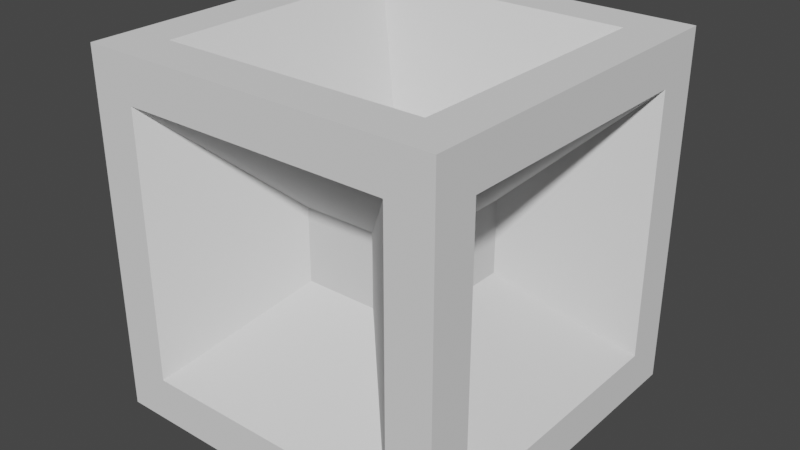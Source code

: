 # Source: Vertex.blend  (saved by Blender 3.4.6; exported with 4.5.12 LTS)
import bpy
from mathutils import Matrix  # noqa: F401  (used for matrix-valued properties, if any)

bpy.ops.wm.read_factory_settings(use_empty=True)
scene = bpy.context.scene
scene.name = 'Scene'

# ---- collections
col_collection = bpy.data.collections.new('Collection'); scene.collection.children.link(col_collection)

# ---- world
world_world = bpy.data.worlds.new('World'); scene.world = world_world
world_world.use_nodes = True; world_world.node_tree.nodes.clear()
_N = world_world.node_tree.nodes; _L = world_world.node_tree.links
n0 = _N.new('ShaderNodeOutputWorld'); n0.name = 'World Output'; n0.location = (300, 300)
n1 = _N.new('ShaderNodeBackground'); n1.name = 'Background'; n1.location = (10, 300)
n1.inputs[0].default_value = (0.05088, 0.05088, 0.05088, 1.0)
_L.new(n1.outputs[0], n0.inputs[0])
n0.is_active_output = True
world_world.color = (0.05088, 0.05088, 0.05088)
world_world.use_sun_shadow = False
world_world.sun_shadow_jitter_overblur = 0.0

# ---- meshes
me_cube_008 = bpy.data.meshes.new('Cube.008')
me_cube_008.from_pydata([(-1.0, -1.0, 1.0), (1.0, 1.0, 1.0), (-0.4458, -0.204, -0.204), (-0.4458, -0.204, 0.204), (-0.4458, 0.204, 0.204), (-0.4458, 0.204, -0.204), (-0.204, 0.4458, -0.204), (-0.204, 0.4458, 0.204), (0.204, 0.4458, 0.204), (0.204, 0.4458, -0.204), (0.4458, 0.204, -0.204), (0.4458, 0.204, 0.204), (0.4458, -0.204, 0.204), (0.4458, -0.204, -0.204), (0.204, -0.4458, -0.204), (0.204, -0.4458, 0.204), (-0.204, -0.4458, 0.204), (-0.204, -0.4458, -0.204), (-0.204, 0.204, -0.4458), (0.204, 0.204, -0.4458), (0.204, -0.204, -0.4458), (-0.204, -0.204, -0.4458), (0.204, 0.204, 0.4458), (-0.204, 0.204, 0.4458), (-0.204, -0.204, 0.4458), (0.204, -0.204, 0.4458), (-1.0, 1.0, 1.0), (-1.0, 1.0, -1.0), (1.0, 1.0, -1.0), (1.0, -1.0, 1.0), (1.0, -1.0, -1.0), (-1.0, -1.0, -1.0), (-1.0, -0.7501, 0.7501), (-1.0, -0.7501, -0.7501), (-1.0, 0.7501, 0.7501), (-1.0, 0.7501, -0.7501), (-0.7501, 1.0, 0.7501), (-0.7501, 1.0, -0.7501), (0.7501, 1.0, 0.7501), (0.7501, 1.0, -0.7501), (1.0, 0.7501, 0.7501), (1.0, 0.7501, -0.7501), (1.0, -0.7501, 0.7501), (1.0, -0.7501, -0.7501), (0.7501, -1.0, 0.7501), (0.7501, -1.0, -0.7501), (-0.7501, -1.0, 0.7501), (-0.7501, -1.0, -0.7501), (0.7501, 0.7501, -1.0), (-0.7501, 0.7501, -1.0), (0.7501, -0.7501, -1.0), (-0.7501, -0.7501, -1.0), (-0.7501, 0.7501, 1.0), (0.7501, 0.7501, 1.0), (-0.7501, -0.7501, 1.0), (0.7501, -0.7501, 1.0)], [], [(2, 3, 4, 5), (6, 7, 8, 9), (10, 11, 12, 13), (14, 15, 16, 17), (18, 19, 20, 21), (22, 23, 24, 25), (32, 33, 31, 0), (34, 32, 0, 26), (35, 34, 26, 27), (33, 35, 27, 31), (36, 37, 27, 26), (38, 36, 26, 1), (39, 38, 1, 28), (37, 39, 28, 27), (40, 41, 28, 1), (42, 40, 1, 29), (43, 42, 29, 30), (41, 43, 30, 28), (44, 45, 30, 29), (46, 44, 29, 0), (47, 46, 0, 31), (45, 47, 31, 30), (48, 49, 27, 28), (50, 48, 28, 30), (51, 50, 30, 31), (49, 51, 31, 27), (52, 53, 1, 26), (54, 52, 26, 0), (55, 54, 0, 29), (53, 55, 29, 1), (3, 2, 33, 32), (4, 3, 32, 34), (5, 4, 34, 35), (2, 5, 35, 33), (7, 6, 37, 36), (8, 7, 36, 38), (9, 8, 38, 39), (6, 9, 39, 37), (11, 10, 41, 40), (12, 11, 40, 42), (13, 12, 42, 43), (10, 13, 43, 41), (15, 14, 45, 44), (16, 15, 44, 46), (17, 16, 46, 47), (14, 17, 47, 45), (19, 18, 49, 48), (20, 19, 48, 50), (21, 20, 50, 51), (18, 21, 51, 49), (23, 22, 53, 52), (24, 23, 52, 54), (25, 24, 54, 55), (22, 25, 55, 53)])
_uv = me_cube_008.uv_layers.new(name='UVMap')
_uv.uv.foreach_set('vector', [0.4428, 0.06779, 0.5572, 0.06779, 0.5572, 0.1822, 0.4428, 0.1822, 0.4428, 0.3178, 0.5572, 0.3178, 0.5572, 0.4322, 0.4428, 0.4322, 0.4428, 0.5678, 0.5572, 0.5678, 0.5572, 0.6822, 0.4428, 0.6822, 0.4428, 0.8178, 0.5572, 0.8178, 0.5572, 0.9322, 0.4428, 0.9322, 0.1928, 0.5678, 0.3072, 0.5678, 0.3072, 0.6822, 0.1928, 0.6822, 0.6928, 0.5678, 0.8072, 0.5678, 0.8072, 0.6822, 0.6928, 0.6822, 0.5938, 0.03124, 0.4062, 0.03124, 0.375, 0.0, 0.625, 0.0, 0.5938, 0.2188, 0.5938, 0.03124, 0.625, 0.0, 0.625, 0.25, 0.4062, 0.2188, 0.5938, 0.2188, 0.625, 0.25, 0.375, 0.25, 0.4062, 0.03124, 0.4062, 0.2188, 0.375, 0.25, 0.375, 0.0, 0.5938, 0.2812, 0.4062, 0.2812, 0.375, 0.25, 0.625, 0.25, 0.5938, 0.4688, 0.5938, 0.2812, 0.625, 0.25, 0.625, 0.5, 0.4062, 0.4688, 0.5938, 0.4688, 0.625, 0.5, 0.375, 0.5, 0.4062, 0.2812, 0.4062, 0.4688, 0.375, 0.5, 0.375, 0.25, 0.5938, 0.5312, 0.4062, 0.5312, 0.375, 0.5, 0.625, 0.5, 0.5938, 0.7188, 0.5938, 0.5312, 0.625, 0.5, 0.625, 0.75, 0.4062, 0.7188, 0.5938, 0.7188, 0.625, 0.75, 0.375, 0.75, 0.4062, 0.5312, 0.4062, 0.7188, 0.375, 0.75, 0.375, 0.5, 0.5938, 0.7812, 0.4062, 0.7812, 0.375, 0.75, 0.625, 0.75, 0.5938, 0.9688, 0.5938, 0.7812, 0.625, 0.75, 0.625, 1.0, 0.4062, 0.9688, 0.5938, 0.9688, 0.625, 1.0, 0.375, 1.0, 0.4062, 0.7812, 0.4062, 0.9688, 0.375, 1.0, 0.375, 0.75, 0.3438, 0.5312, 0.1562, 0.5312, 0.125, 0.5, 0.375, 0.5, 0.3438, 0.7188, 0.3438, 0.5312, 0.375, 0.5, 0.375, 0.75, 0.1562, 0.7188, 0.3438, 0.7188, 0.375, 0.75, 0.125, 0.75, 0.1562, 0.5312, 0.1562, 0.7188, 0.125, 0.75, 0.125, 0.5, 0.8438, 0.5312, 0.6562, 0.5312, 0.625, 0.5, 0.875, 0.5, 0.8438, 0.7188, 0.8438, 0.5312, 0.875, 0.5, 0.875, 0.75, 0.6562, 0.7188, 0.8438, 0.7188, 0.875, 0.75, 0.625, 0.75, 0.6562, 0.5312, 0.6562, 0.7188, 0.625, 0.75, 0.625, 0.5, 0.5572, 0.06779, 0.4428, 0.06779, 0.4062, 0.03124, 0.5938, 0.03124, 0.5572, 0.1822, 0.5572, 0.06779, 0.5938, 0.03124, 0.5938, 0.2188, 0.4428, 0.1822, 0.5572, 0.1822, 0.5938, 0.2188, 0.4062, 0.2188, 0.4428, 0.06779, 0.4428, 0.1822, 0.4062, 0.2188, 0.4062, 0.03124, 0.5572, 0.3178, 0.4428, 0.3178, 0.4062, 0.2812, 0.5938, 0.2812, 0.5572, 0.4322, 0.5572, 0.3178, 0.5938, 0.2812, 0.5938, 0.4688, 0.4428, 0.4322, 0.5572, 0.4322, 0.5938, 0.4688, 0.4062, 0.4688, 0.4428, 0.3178, 0.4428, 0.4322, 0.4062, 0.4688, 0.4062, 0.2812, 0.5572, 0.5678, 0.4428, 0.5678, 0.4062, 0.5312, 0.5938, 0.5312, 0.5572, 0.6822, 0.5572, 0.5678, 0.5938, 0.5312, 0.5938, 0.7188, 0.4428, 0.6822, 0.5572, 0.6822, 0.5938, 0.7188, 0.4062, 0.7188, 0.4428, 0.5678, 0.4428, 0.6822, 0.4062, 0.7188, 0.4062, 0.5312, 0.5572, 0.8178, 0.4428, 0.8178, 0.4062, 0.7812, 0.5938, 0.7812, 0.5572, 0.9322, 0.5572, 0.8178, 0.5938, 0.7812, 0.5938, 0.9688, 0.4428, 0.9322, 0.5572, 0.9322, 0.5938, 0.9688, 0.4062, 0.9688, 0.4428, 0.8178, 0.4428, 0.9322, 0.4062, 0.9688, 0.4062, 0.7812, 0.3072, 0.5678, 0.1928, 0.5678, 0.1562, 0.5312, 0.3438, 0.5312, 0.3072, 0.6822, 0.3072, 0.5678, 0.3438, 0.5312, 0.3438, 0.7188, 0.1928, 0.6822, 0.3072, 0.6822, 0.3438, 0.7188, 0.1562, 0.7188, 0.1928, 0.5678, 0.1928, 0.6822, 0.1562, 0.7188, 0.1562, 0.5312, 0.8072, 0.5678, 0.6928, 0.5678, 0.6562, 0.5312, 0.8438, 0.5312, 0.8072, 0.6822, 0.8072, 0.5678, 0.8438, 0.5312, 0.8438, 0.7188, 0.6928, 0.6822, 0.8072, 0.6822, 0.8438, 0.7188, 0.6562, 0.7188, 0.6928, 0.5678, 0.6928, 0.6822, 0.6562, 0.7188, 0.6562, 0.5312])
me_cube_008.update()

# ---- objects
ob_cube = bpy.data.objects.new('Cube', me_cube_008)

# ---- transforms, parenting, visibility, modifiers, constraints
ob_cube.location = (0.0, 0.0, 0.0)

# ---- collection membership
col_collection.objects.link(ob_cube)

# ---- scene / render settings (as saved in the file)
scene.frame_start = 1; scene.frame_end = 250; scene.frame_set(1)
scene.render.engine = 'BLENDER_EEVEE_NEXT'
scene.cycles.sampling_pattern = 'TABULATED_SOBOL'
scene.cycles.use_light_tree = False
scene.view_settings.view_transform = 'Filmic'
bpy.context.view_layer.update()

# ---- added for rendering (the .blend has no active camera and no usable light): camera, sun
cam_auto = bpy.data.cameras.new('AutoCamera')
cam_auto.lens = 50.0
cam_auto.sensor_width = 36.0
cam_auto.clip_end = 1000.0
ob_auto_camera = bpy.data.objects.new('AutoCamera', cam_auto)
scene.collection.objects.link(ob_auto_camera)
ob_auto_camera.location = (3.20507, -3.84609, 2.56406)
ob_auto_camera.rotation_euler = (1.09748, -7.21219e-08, 0.694738)
scene.camera = ob_auto_camera
light_auto_sun = bpy.data.lights.new('AutoSun', 'SUN')
light_auto_sun.energy = 3.0
light_auto_sun.angle = 0.0523599
ob_auto_sun = bpy.data.objects.new('AutoSun', light_auto_sun)
scene.collection.objects.link(ob_auto_sun)
ob_auto_sun.rotation_euler = (0.872665, 0.174533, 0.523599)
bpy.context.view_layer.update()
